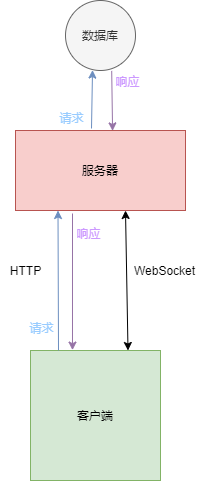

The diagram above was exported from draw.io. Its source (the exported page's mxGraphModel, read from the mxfile embedded in the PNG):
<mxGraphModel dx="1024" dy="603" grid="0" gridSize="10" guides="1" tooltips="1" connect="1" arrows="1" fold="1" page="0" pageScale="1" pageWidth="827" pageHeight="1169" math="0" shadow="0">
  <root>
    <mxCell id="0" />
    <mxCell id="1" parent="0" />
    <mxCell id="V0i3tVx3T9bWl1Aa5JG3-7" value="服务器" style="rounded=0;whiteSpace=wrap;html=1;fillColor=#f8cecc;strokeColor=#b85450;" vertex="1" parent="1">
      <mxGeometry x="305" y="150" width="170" height="80" as="geometry" />
    </mxCell>
    <mxCell id="V0i3tVx3T9bWl1Aa5JG3-11" value="数据库" style="ellipse;whiteSpace=wrap;html=1;aspect=fixed;fillColor=#f5f5f5;strokeColor=#666666;fontColor=#333333;" vertex="1" parent="1">
      <mxGeometry x="355" y="20" width="70" height="70" as="geometry" />
    </mxCell>
    <mxCell id="V0i3tVx3T9bWl1Aa5JG3-18" value="客户端" style="whiteSpace=wrap;html=1;aspect=fixed;fillColor=#d5e8d4;strokeColor=#82b366;" vertex="1" parent="1">
      <mxGeometry x="320" y="370" width="130" height="130" as="geometry" />
    </mxCell>
    <mxCell id="V0i3tVx3T9bWl1Aa5JG3-19" value="" style="endArrow=classic;startArrow=classic;html=1;exitX=0.75;exitY=0;exitDx=0;exitDy=0;" edge="1" parent="1" source="V0i3tVx3T9bWl1Aa5JG3-18">
      <mxGeometry width="50" height="50" relative="1" as="geometry">
        <mxPoint x="430" y="330" as="sourcePoint" />
        <mxPoint x="415" y="230" as="targetPoint" />
      </mxGeometry>
    </mxCell>
    <mxCell id="V0i3tVx3T9bWl1Aa5JG3-20" value="WebSocket" style="text;html=1;align=center;verticalAlign=middle;resizable=0;points=[];autosize=1;" vertex="1" parent="1">
      <mxGeometry x="414" y="280" width="80" height="20" as="geometry" />
    </mxCell>
    <mxCell id="V0i3tVx3T9bWl1Aa5JG3-21" value="" style="endArrow=classic;html=1;entryX=0.25;entryY=1;entryDx=0;entryDy=0;fillColor=#dae8fc;strokeColor=#6c8ebf;" edge="1" parent="1" target="V0i3tVx3T9bWl1Aa5JG3-7">
      <mxGeometry width="50" height="50" relative="1" as="geometry">
        <mxPoint x="348" y="370" as="sourcePoint" />
        <mxPoint x="390" y="290" as="targetPoint" />
      </mxGeometry>
    </mxCell>
    <mxCell id="V0i3tVx3T9bWl1Aa5JG3-22" value="" style="endArrow=classic;html=1;entryX=0.323;entryY=-0.003;entryDx=0;entryDy=0;entryPerimeter=0;fillColor=#e1d5e7;strokeColor=#9673a6;" edge="1" parent="1" target="V0i3tVx3T9bWl1Aa5JG3-18">
      <mxGeometry width="50" height="50" relative="1" as="geometry">
        <mxPoint x="362" y="233" as="sourcePoint" />
        <mxPoint x="250" y="260" as="targetPoint" />
      </mxGeometry>
    </mxCell>
    <mxCell id="V0i3tVx3T9bWl1Aa5JG3-23" value="HTTP" style="text;html=1;align=center;verticalAlign=middle;resizable=0;points=[];autosize=1;" vertex="1" parent="1">
      <mxGeometry x="290" y="280" width="50" height="20" as="geometry" />
    </mxCell>
    <mxCell id="V0i3tVx3T9bWl1Aa5JG3-24" value="" style="endArrow=classic;html=1;entryX=0.386;entryY=0.994;entryDx=0;entryDy=0;entryPerimeter=0;fillColor=#dae8fc;strokeColor=#6c8ebf;" edge="1" parent="1" target="V0i3tVx3T9bWl1Aa5JG3-11">
      <mxGeometry width="50" height="50" relative="1" as="geometry">
        <mxPoint x="381" y="148" as="sourcePoint" />
        <mxPoint x="409" y="92" as="targetPoint" />
      </mxGeometry>
    </mxCell>
    <mxCell id="V0i3tVx3T9bWl1Aa5JG3-25" value="" style="endArrow=classic;html=1;entryX=0.571;entryY=0.005;entryDx=0;entryDy=0;entryPerimeter=0;exitX=0.66;exitY=1.006;exitDx=0;exitDy=0;exitPerimeter=0;fillColor=#e1d5e7;strokeColor=#9673a6;" edge="1" parent="1" source="V0i3tVx3T9bWl1Aa5JG3-11" target="V0i3tVx3T9bWl1Aa5JG3-7">
      <mxGeometry width="50" height="50" relative="1" as="geometry">
        <mxPoint x="408" y="88" as="sourcePoint" />
        <mxPoint x="501" y="47" as="targetPoint" />
      </mxGeometry>
    </mxCell>
    <mxCell id="V0i3tVx3T9bWl1Aa5JG3-27" value="&lt;font color=&quot;#99ccff&quot;&gt;请求&lt;/font&gt;" style="text;html=1;align=center;verticalAlign=middle;resizable=0;points=[];autosize=1;" vertex="1" parent="1">
      <mxGeometry x="314" y="338" width="34" height="18" as="geometry" />
    </mxCell>
    <mxCell id="V0i3tVx3T9bWl1Aa5JG3-28" value="&lt;font color=&quot;#cc99ff&quot;&gt;响应&lt;/font&gt;" style="text;html=1;align=center;verticalAlign=middle;resizable=0;points=[];autosize=1;" vertex="1" parent="1">
      <mxGeometry x="361" y="244" width="34" height="18" as="geometry" />
    </mxCell>
    <mxCell id="V0i3tVx3T9bWl1Aa5JG3-30" value="&lt;font color=&quot;#99ccff&quot;&gt;请求&lt;/font&gt;" style="text;html=1;align=center;verticalAlign=middle;resizable=0;points=[];autosize=1;" vertex="1" parent="1">
      <mxGeometry x="344" y="128" width="34" height="18" as="geometry" />
    </mxCell>
    <mxCell id="V0i3tVx3T9bWl1Aa5JG3-31" value="&lt;font color=&quot;#cc99ff&quot;&gt;响应&lt;/font&gt;" style="text;html=1;align=center;verticalAlign=middle;resizable=0;points=[];autosize=1;" vertex="1" parent="1">
      <mxGeometry x="400" y="92" width="34" height="18" as="geometry" />
    </mxCell>
  </root>
</mxGraphModel>